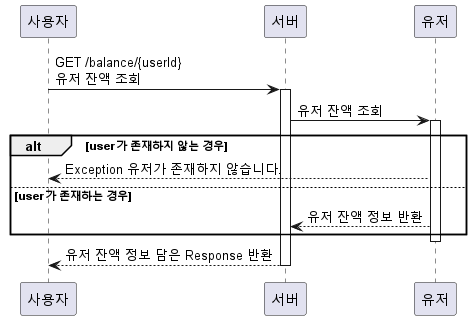

The diagram above was rendered by PlantUML. Its source (embedded in the PNG):
@startuml
'https://plantuml.com/sequence-diagram

participant 사용자
participant 서버
participant 유저

사용자 -> 서버 : GET /balance/{userId} \n유저 잔액 조회
activate 서버

서버 -> 유저 : 유저 잔액 조회
activate 유저
alt user가 존재하지 않는 경우
    유저 --> 사용자 : Exception 유저가 존재하지 않습니다.
else user가 존재하는 경우
    유저 --> 서버 : 유저 잔액 정보 반환
end
deactivate 유저

서버 --> 사용자 : 유저 잔액 정보 담은 Response 반환


deactivate 서버

@enduml